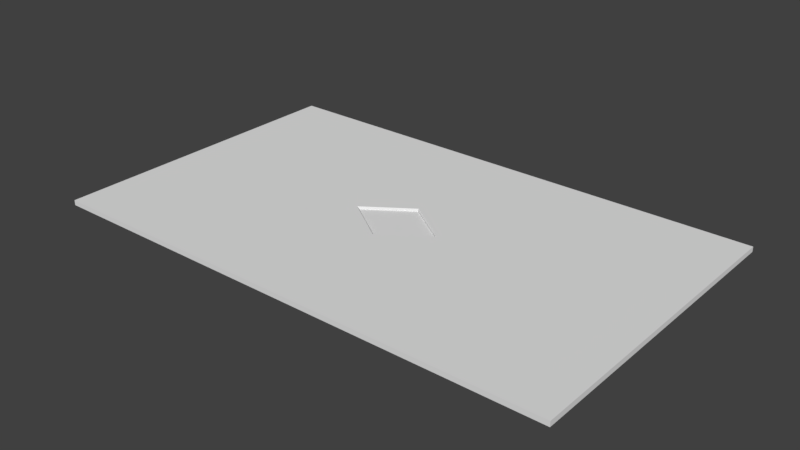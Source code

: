 # Source: doorPuzzle.blend  (saved by Blender 2.79.0; exported with 4.5.12 LTS)
import bpy
from mathutils import Matrix  # noqa: F401  (used for matrix-valued properties, if any)

bpy.ops.wm.read_factory_settings(use_empty=True)
scene = bpy.context.scene
scene.name = 'Scene'

# ---- collections
col_collection_1 = bpy.data.collections.new('Collection 1'); scene.collection.children.link(col_collection_1)

# ---- materials (node trees are filled in below, after node groups)
mat_material_001 = bpy.data.materials.new('Material.001')
mat_material_001.alpha_threshold = 0.0
mat_material_001.use_transparent_shadow = False
mat_material_001.roughness = 0.5
mat_material_002 = bpy.data.materials.new('Material.002')
mat_material_002.alpha_threshold = 0.0
mat_material_002.use_transparent_shadow = False
mat_material_002.roughness = 0.5

# ---- material node trees

# ---- world
world_world = bpy.data.worlds.new('World'); scene.world = world_world
world_world.color = (0.05088, 0.05088, 0.05088)
world_world.use_sun_shadow = False
world_world.sun_shadow_jitter_overblur = 0.0
world_world.cycles.sampling_method = 'MANUAL'

# ---- meshes
me_cube_001 = bpy.data.meshes.new('Cube.001')
me_cube_001.from_pydata([(-11.35, -6.879, -0.002744), (-11.35, -6.879, 0.2185), (-11.35, 6.879, -0.002744), (-11.35, 6.879, 0.2185), (11.35, -6.879, -0.002744), (11.35, -6.879, 0.2185), (11.35, 6.879, -0.002744), (11.35, 6.879, 0.2185), (-11.35, -1.34, 0.2185), (-11.35, 1.34, 0.2185), (11.35, 1.34, 0.2185), (11.35, -1.34, 0.2185), (1.756, -4.768e-07, 0.116), (-0.1917, -1.34, 0.116), (-2.139, -4.768e-07, 0.116), (-0.1917, 1.34, 0.116), (-0.1917, 1.34, 0.1699), (-0.1917, 1.399, 0.2185), (-0.1917, -1.34, 0.1699), (-0.1917, -1.399, 0.2185), (1.841, -4.694e-07, 0.2185), (1.756, -4.768e-07, 0.1699), (-2.139, -4.768e-07, 0.1699), (-2.225, -4.657e-07, 0.2185)], [], [(0, 1, 8, 9, 3, 2), (2, 3, 7, 6), (6, 7, 10, 11, 5, 4), (4, 5, 1, 0), (2, 6, 4, 0), (22, 18, 13, 14), (10, 17, 20, 19, 11), (16, 22, 14, 15), (21, 16, 15, 12), (7, 3, 9, 17, 10), (12, 14, 13), (15, 14, 12), (11, 19, 8, 1, 5), (18, 21, 12, 13), (21, 18, 19, 20), (23, 19, 18, 22), (17, 23, 22, 16), (16, 21, 20, 17), (17, 9, 8, 19, 23)])
me_cube_001.polygons.foreach_set('material_index', [0, 0, 0, 0, 0, 0, 0, 0, 0, 0, 1, 1, 0, 0, 0, 0, 0, 0, 0])
_uv = me_cube_001.uv_layers.new(name='UVMap')
_uv.uv.foreach_set('vector', [2.097, 0.5616, 2.072, 0.5616, 2.072, -0.1059, 2.072, -0.4289, 2.072, -1.096, 2.097, -1.096, 2.009, -1.096, 2.033, -1.096, 2.033, 1.156, 2.009, 1.156, 2.009, 1.156, 2.033, 1.156, 2.033, 1.535, 2.033, 1.718, 2.033, 2.096, 2.009, 2.096, 2.04, -1.096, 2.065, -1.096, 2.065, 1.156, 2.04, 1.156, 0.456, 1.638, 0.456, -1.096, 2.002, -1.096, 2.002, 1.638, -1.084, 1.93, -1.084, 1.646, -1.078, 1.646, -1.078, 1.93, -0.1731, -1.096, -0.1665, 0.2941, -0.3237, 0.0491, -0.4809, 0.2941, -0.4743, -1.096, -1.065, 1.646, -1.065, 1.93, -1.071, 1.93, -1.071, 1.646, -1.097, 1.807, -1.097, 1.646, -1.091, 1.646, -1.091, 1.807, 0.4492, -1.096, 0.4492, 1.638, -0.1731, 1.638, -0.1665, 0.2941, -0.1731, -1.096, 0.5033, 0.07104, 0.4967, 0.9025, 0.2138, 0.4845, 0.7862, 0.4891, 0.4967, 0.9025, 0.5033, 0.07104, -0.4743, -1.096, -0.4809, 0.2941, -0.4743, 1.638, -1.097, 1.638, -1.097, -1.096, -1.097, 1.969, -1.097, 1.807, -1.091, 1.807, -1.091, 1.969, -0.3237, 0.05944, -0.4743, 0.2941, -0.4809, 0.2941, -0.3237, 0.0491, -0.3237, 0.5391, -0.4809, 0.2941, -0.4743, 0.2941, -0.3237, 0.5288, -0.1665, 0.2941, -0.3237, 0.5391, -0.3237, 0.5288, -0.1731, 0.2941, -0.1731, 0.2941, -0.3237, 0.05944, -0.3237, 0.0491, -0.1665, 0.2941, -0.1665, 0.2941, -0.1731, 1.638, -0.4743, 1.638, -0.4809, 0.2941, -0.3237, 0.5391])
me_cube_001.materials.append(mat_material_001)
me_cube_001.materials.append(mat_material_002)
me_cube_001.use_remesh_preserve_volume = False
me_cube_001.use_remesh_preserve_attributes = False
me_cube_001.use_mirror_vertex_groups = False
me_cube_001.update()

# ---- objects
ob_cube = bpy.data.objects.new('Cube', me_cube_001)

# ---- transforms, parenting, visibility, modifiers, constraints
ob_cube.location = (0.184, 3.576e-07, -0.235)
ob_cube.lineart.crease_threshold = 0.0

# ---- collection membership
col_collection_1.objects.link(ob_cube)

# ---- scene / render settings (as saved in the file)
scene.frame_start = 1; scene.frame_end = 250; scene.frame_set(1)
scene.render.engine = 'BLENDER_EEVEE_NEXT'
scene.render.resolution_percentage = 50
scene.render.dither_intensity = 0.0
scene.cycles.use_denoising = False
scene.cycles.samples = 128
scene.cycles.sampling_pattern = 'TABULATED_SOBOL'
scene.cycles.use_adaptive_sampling = False
scene.cycles.use_light_tree = False
scene.cycles.blur_glossy = 0.0
scene.cycles.sample_clamp_indirect = 0.0
scene.view_settings.view_transform = 'Standard'
bpy.context.view_layer.update()

# ---- added for rendering (the .blend has no active camera and no usable light): camera, sun
cam_auto = bpy.data.cameras.new('AutoCamera')
cam_auto.lens = 50.0
cam_auto.sensor_width = 36.0
cam_auto.clip_end = 1000.0
ob_auto_camera = bpy.data.objects.new('AutoCamera', cam_auto)
scene.collection.objects.link(ob_auto_camera)
ob_auto_camera.location = (24.7382, -29.4651, 19.5162)
ob_auto_camera.rotation_euler = (1.09748, -7.21219e-08, 0.694738)
scene.camera = ob_auto_camera
light_auto_sun = bpy.data.lights.new('AutoSun', 'SUN')
light_auto_sun.energy = 3.0
light_auto_sun.angle = 0.0523599
ob_auto_sun = bpy.data.objects.new('AutoSun', light_auto_sun)
scene.collection.objects.link(ob_auto_sun)
ob_auto_sun.rotation_euler = (0.872665, 0.174533, 0.523599)
bpy.context.view_layer.update()
